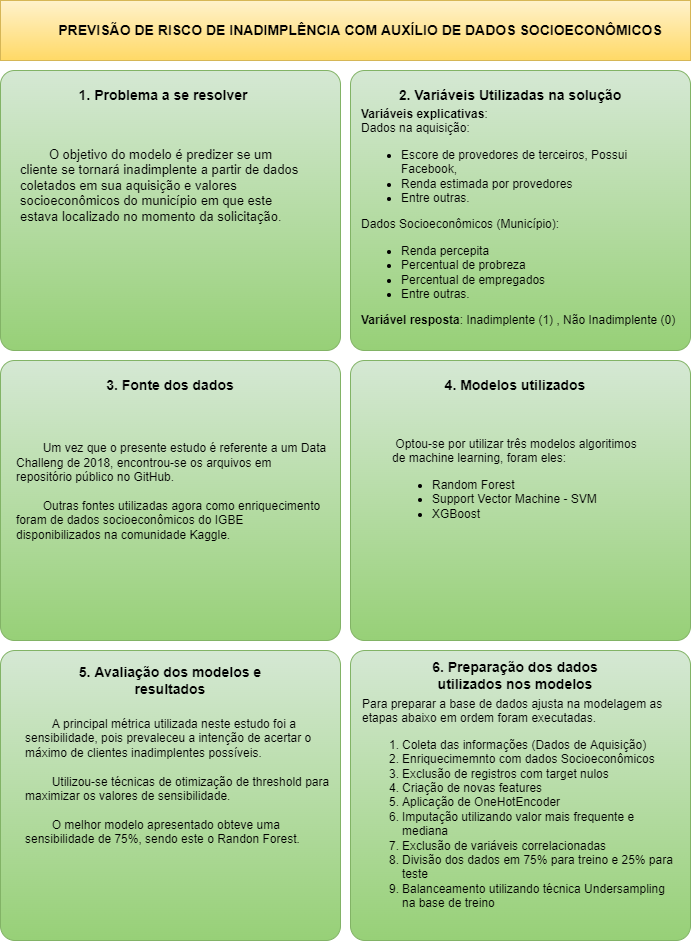

The diagram above was exported from draw.io. Its source (the exported page's mxGraphModel, read from the mxfile embedded in the PNG):
<mxGraphModel dx="1497" dy="767" grid="1" gridSize="10" guides="1" tooltips="1" connect="1" arrows="1" fold="1" page="1" pageScale="1" pageWidth="827" pageHeight="1169" math="0" shadow="0">
  <root>
    <mxCell id="0" />
    <mxCell id="1" parent="0" />
    <mxCell id="2" value="" style="rounded=1;whiteSpace=wrap;html=1;fontSize=13;arcSize=5;fillColor=#d5e8d4;strokeColor=#82b366;gradientColor=#97d077;" vertex="1" parent="1">
      <mxGeometry x="400" y="790" width="340" height="290" as="geometry" />
    </mxCell>
    <mxCell id="3" value="" style="rounded=1;whiteSpace=wrap;html=1;fontSize=13;arcSize=5;fillColor=#d5e8d4;strokeColor=#82b366;gradientColor=#97d077;" vertex="1" parent="1">
      <mxGeometry x="50" y="790" width="340" height="290" as="geometry" />
    </mxCell>
    <mxCell id="4" value="" style="rounded=1;whiteSpace=wrap;html=1;fontSize=13;arcSize=5;fillColor=#d5e8d4;strokeColor=#82b366;gradientColor=#97d077;" vertex="1" parent="1">
      <mxGeometry x="400" y="500" width="340" height="280" as="geometry" />
    </mxCell>
    <mxCell id="5" value="" style="rounded=1;whiteSpace=wrap;html=1;fontSize=13;arcSize=5;fillColor=#d5e8d4;strokeColor=#82b366;gradientColor=#97d077;" vertex="1" parent="1">
      <mxGeometry x="50" y="500" width="340" height="280" as="geometry" />
    </mxCell>
    <mxCell id="6" value="" style="rounded=1;whiteSpace=wrap;html=1;fontSize=13;arcSize=5;fillColor=#d5e8d4;strokeColor=#82b366;gradientColor=#97d077;" vertex="1" parent="1">
      <mxGeometry x="400" y="210" width="340" height="280" as="geometry" />
    </mxCell>
    <mxCell id="7" value="" style="rounded=1;whiteSpace=wrap;html=1;fontSize=13;arcSize=5;fillColor=#d5e8d4;strokeColor=#82b366;gradientColor=#97d077;" vertex="1" parent="1">
      <mxGeometry x="50" y="210" width="340" height="280" as="geometry" />
    </mxCell>
    <mxCell id="8" value="" style="rounded=0;whiteSpace=wrap;html=1;fillColor=#fff2cc;strokeColor=#d6b656;gradientColor=#ffd966;" vertex="1" parent="1">
      <mxGeometry x="50" y="140" width="690" height="60" as="geometry" />
    </mxCell>
    <mxCell id="9" value="&lt;b style=&quot;font-size: 14px&quot;&gt;1. Problema a se resolver&lt;/b&gt;" style="text;html=1;strokeColor=none;fillColor=none;align=center;verticalAlign=middle;whiteSpace=wrap;rounded=0;fontSize=14;" vertex="1" parent="1">
      <mxGeometry x="72.5" y="225" width="280" height="20" as="geometry" />
    </mxCell>
    <mxCell id="10" value="&lt;font style=&quot;font-size: 13px&quot;&gt;&lt;span style=&quot;white-space: pre&quot;&gt;&#09;&lt;/span&gt;O objetivo do modelo é predizer se um cliente se tornará inadimplente a partir de dados coletados em sua aquisição e valores socioeconômicos do município em que este estava localizado no momento da solicitação.&lt;/font&gt;" style="text;html=1;strokeColor=none;fillColor=none;align=left;verticalAlign=middle;whiteSpace=wrap;rounded=0;fontSize=13;" vertex="1" parent="1">
      <mxGeometry x="67.5" y="260" width="295" height="130" as="geometry" />
    </mxCell>
    <mxCell id="11" value="&lt;div style=&quot;text-align: left&quot;&gt;&lt;b&gt;Variáveis explicativas&lt;/b&gt;&lt;span&gt;:&lt;/span&gt;&lt;/div&gt;&lt;div style=&quot;text-align: left&quot;&gt;&lt;span&gt;Dados na aquisição:&lt;/span&gt;&lt;/div&gt;&lt;ul&gt;&lt;li style=&quot;text-align: left&quot;&gt;Escore de provedores de terceiros, Possui Facebook, &lt;/li&gt;&lt;li style=&quot;text-align: left&quot;&gt;Renda estimada por provedores &lt;/li&gt;&lt;li style=&quot;text-align: left&quot;&gt;Entre outras.&lt;/li&gt;&lt;/ul&gt;&lt;div style=&quot;text-align: left&quot;&gt;&lt;span&gt;Dados Socioeconômicos (Município):&amp;nbsp;&lt;/span&gt;&lt;/div&gt;&lt;div style=&quot;text-align: left&quot;&gt;&lt;ul&gt;&lt;li&gt;Renda percepita&amp;nbsp;&lt;/li&gt;&lt;li&gt;Percentual de probreza&lt;/li&gt;&lt;li&gt;Percentual de empregados&lt;/li&gt;&lt;li&gt;Entre outras.&lt;/li&gt;&lt;/ul&gt;&lt;div&gt;&lt;b style=&quot;text-align: center&quot;&gt;Variável resposta&lt;/b&gt;&lt;span style=&quot;text-align: center&quot;&gt;: Inadimplente (1) , Não Inadimplente (0)&lt;/span&gt;&lt;br&gt;&lt;/div&gt;&lt;/div&gt;" style="text;html=1;strokeColor=none;fillColor=none;align=center;verticalAlign=top;whiteSpace=wrap;rounded=0;" vertex="1" parent="1">
      <mxGeometry x="410" y="240" width="320" height="230" as="geometry" />
    </mxCell>
    <mxCell id="12" value="&lt;b style=&quot;font-size: 14px&quot;&gt;3. Fonte dos dados&lt;/b&gt;" style="text;html=1;strokeColor=none;fillColor=none;align=center;verticalAlign=middle;whiteSpace=wrap;rounded=0;fontSize=14;" vertex="1" parent="1">
      <mxGeometry x="115" y="510" width="210" height="30" as="geometry" />
    </mxCell>
    <mxCell id="13" value="&lt;div&gt;&lt;br&gt;&lt;/div&gt;&lt;div&gt;&lt;span style=&quot;white-space: pre&quot;&gt;&#09;&lt;/span&gt;Um vez que o presente estudo é referente a um Data Challeng de 2018, encontrou-se os arquivos em repositório público no GitHub.&lt;br&gt;&lt;/div&gt;&lt;div&gt;&lt;br&gt;&lt;/div&gt;&lt;div&gt;&lt;span style=&quot;white-space: pre&quot;&gt;&#09;&lt;/span&gt;Outras fontes utilizadas agora como enriquecimento foram de dados socioeconômicos do IGBE disponibilizados na comunidade Kaggle.&lt;/div&gt;" style="text;html=1;strokeColor=none;fillColor=none;align=left;verticalAlign=top;whiteSpace=wrap;rounded=0;" vertex="1" parent="1">
      <mxGeometry x="63.75" y="560" width="312.5" height="200" as="geometry" />
    </mxCell>
    <mxCell id="14" value="&lt;b style=&quot;font-size: 14px&quot;&gt;4. Modelos utilizados&lt;/b&gt;" style="text;html=1;strokeColor=none;fillColor=none;align=center;verticalAlign=middle;whiteSpace=wrap;rounded=0;fontSize=14;" vertex="1" parent="1">
      <mxGeometry x="460" y="510" width="210" height="30" as="geometry" />
    </mxCell>
    <mxCell id="15" value="&lt;div&gt;&amp;nbsp;Optou-se por utilizar três modelos algoritimos de machine learning, foram eles:&lt;/div&gt;&lt;ul&gt;&lt;li&gt;&lt;span&gt;Random Forest&lt;/span&gt;&lt;br&gt;&lt;/li&gt;&lt;li&gt;Support Vector Machine - SVM&lt;/li&gt;&lt;li&gt;XGBoost&lt;/li&gt;&lt;/ul&gt;" style="text;html=1;strokeColor=none;fillColor=none;align=left;verticalAlign=top;whiteSpace=wrap;rounded=0;" vertex="1" parent="1">
      <mxGeometry x="440" y="570" width="260" height="130" as="geometry" />
    </mxCell>
    <mxCell id="16" value="&lt;b style=&quot;font-size: 14px&quot;&gt;5. Avaliação dos modelos e resultados&lt;/b&gt;" style="text;html=1;strokeColor=none;fillColor=none;align=center;verticalAlign=middle;whiteSpace=wrap;rounded=0;fontSize=14;" vertex="1" parent="1">
      <mxGeometry x="115" y="800" width="210" height="40" as="geometry" />
    </mxCell>
    <mxCell id="17" value="&lt;span style=&quot;white-space: pre&quot;&gt;&#09;&lt;/span&gt;A principal métrica utilizada neste estudo foi a sensibilidade, pois prevaleceu a intenção de acertar o máximo de clientes inadimplentes possíveis.&lt;br&gt;&lt;br&gt;&lt;span style=&quot;white-space: pre&quot;&gt;&#09;&lt;/span&gt;Utilizou-se técnicas de otimização de threshold para maximizar os valores de sensibilidade.&lt;br&gt;&lt;br&gt;&lt;span style=&quot;white-space: pre&quot;&gt;&#09;&lt;/span&gt;O melhor modelo apresentado obteve uma sensibilidade de 75%, sendo este o Randon Forest." style="text;html=1;strokeColor=none;fillColor=none;align=left;verticalAlign=top;whiteSpace=wrap;rounded=0;" vertex="1" parent="1">
      <mxGeometry x="72.5" y="850" width="307.5" height="180" as="geometry" />
    </mxCell>
    <mxCell id="18" value="&lt;b style=&quot;font-size: 14px&quot;&gt;6. Preparação dos dados utilizados nos modelos&lt;/b&gt;" style="text;html=1;strokeColor=none;fillColor=none;align=center;verticalAlign=middle;whiteSpace=wrap;rounded=0;fontSize=14;" vertex="1" parent="1">
      <mxGeometry x="460" y="800" width="210" height="30" as="geometry" />
    </mxCell>
    <mxCell id="19" value="&lt;b style=&quot;font-size: 14px&quot;&gt;2. Variáveis Utilizadas na solução&lt;/b&gt;" style="text;html=1;strokeColor=none;fillColor=none;align=center;verticalAlign=middle;whiteSpace=wrap;rounded=0;fontSize=14;" vertex="1" parent="1">
      <mxGeometry x="430" y="225" width="260" height="20" as="geometry" />
    </mxCell>
    <mxCell id="20" value="&lt;b style=&quot;font-size: 14px&quot;&gt;PREVISÃO DE RISCO DE INADIMPLÊNCIA COM AUXÍLIO DE DADOS SOCIOECONÔMICOS&lt;/b&gt;" style="text;html=1;strokeColor=none;fillColor=none;align=center;verticalAlign=middle;whiteSpace=wrap;rounded=0;fontSize=14;" vertex="1" parent="1">
      <mxGeometry x="100" y="150" width="620" height="40" as="geometry" />
    </mxCell>
    <mxCell id="21" value="&lt;span&gt;&#09;&lt;/span&gt;Para preparar a base de dados ajusta na modelagem as etapas abaixo em ordem foram executadas.&lt;br&gt;&lt;ol&gt;&lt;li&gt;Coleta das informações (Dados de Aquisição)&lt;/li&gt;&lt;li&gt;Enriquecimemnto com dados Socioeconômicos&lt;/li&gt;&lt;li&gt;&lt;span&gt;Exclusão de registros com target nulos&lt;/span&gt;&lt;br&gt;&lt;/li&gt;&lt;li&gt;Criação de novas features&lt;/li&gt;&lt;li&gt;Aplicação de OneHotEncoder&lt;/li&gt;&lt;li&gt;&lt;span&gt;Imputação utilizando valor mais frequente e mediana&lt;/span&gt;&lt;br&gt;&lt;/li&gt;&lt;li&gt;Exclusão de variáveis correlacionadas&lt;br&gt;&lt;/li&gt;&lt;li&gt;Divisão dos dados em 75% para treino e 25% para teste&lt;/li&gt;&lt;li&gt;Balanceamento utilizando técnica Undersampling na base de treino&lt;/li&gt;&lt;/ol&gt;" style="text;html=1;strokeColor=none;fillColor=none;align=left;verticalAlign=top;whiteSpace=wrap;rounded=0;" vertex="1" parent="1">
      <mxGeometry x="410" y="830" width="313.75" height="180" as="geometry" />
    </mxCell>
  </root>
</mxGraphModel>